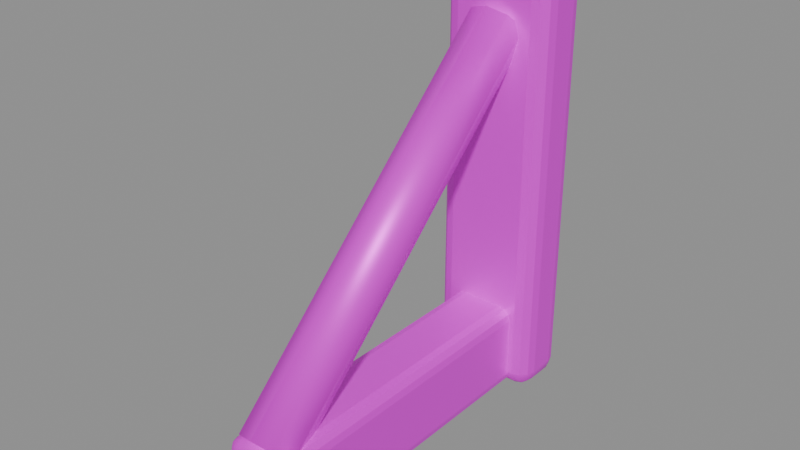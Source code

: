 # Source: sign_bracket.blend  (saved by Blender 4.5.87; exported with 4.5.12 LTS)
import bpy
from mathutils import Matrix  # noqa: F401  (used for matrix-valued properties, if any)

bpy.ops.wm.read_factory_settings(use_empty=True)
scene = bpy.context.scene
scene.name = '招牌实体挂架'

# ---- collections
col_ngq_52 = bpy.data.collections.new('NGQ_52_招牌实体挂架'); scene.collection.children.link(col_ngq_52)

# ---- images (referenced by path relative to the original .blend; pixels are not part of the script)
import os
ASSET_DIR = os.environ.get("B2B_ASSET_DIR", "")  # directory of the original .blend (textures are referenced by path, not embedded)
HERE = os.path.dirname(os.path.abspath(__file__))  # packed textures are extracted next to this script under _unpacked/

def load_image(name, relpath, width, height, colorspace="sRGB"):
    """Load a texture the original file referenced (path relative to the .blend, or extracted next to this script)."""
    p = next((c for c in (os.path.join(HERE, relpath), os.path.join(ASSET_DIR, relpath)) if relpath and os.path.exists(c)), "")
    if p:
        img = bpy.data.images.load(p, check_existing=True)
        img.name = name
    else:  # same state as the original file: an image datablock whose file is absent (Cycles renders it pink)
        img = bpy.data.images.new(name, width, height)
        img.source = "FILE"
        img.filepath = "//" + (relpath or name)
    img.colorspace_settings.name = colorspace
    return img
img_sea = load_image('SEA_暖木公共色板', 'sea_cabin_timber_8x8_512.png', 1024, 1024, 'sRGB')

# ---- materials (node trees are filled in below, after node groups)
mat_sea_metal = bpy.data.materials.new('SEA_Metal')

# ---- material node trees
mat_sea_metal.use_nodes = True; mat_sea_metal.node_tree.nodes.clear()
_N = mat_sea_metal.node_tree.nodes; _L = mat_sea_metal.node_tree.links
n0 = _N.new('ShaderNodeOutputMaterial'); n0.name = 'Material Output'; n0.location = (0, 0)
n1 = _N.new('ShaderNodeBsdfPrincipled'); n1.name = 'Principled BSDF'; n1.location = (0, 0)
n1.inputs[1].default_value = 0.32
n1.inputs[2].default_value = 0.46
n2 = _N.new('ShaderNodeUVMap'); n2.name = 'UV Map'; n2.location = (0, 0)
n2.uv_map = 'PaletteUV'
n3 = _N.new('ShaderNodeTexImage'); n3.name = 'Image Texture'; n3.location = (0, 0)
n3.image = img_sea
n3.interpolation = 'Closest'
_L.new(n2.outputs[0], n3.inputs[0])
_L.new(n3.outputs[0], n1.inputs[0])
_L.new(n1.outputs[0], n0.inputs[0])
n0.is_active_output = True

# ---- meshes
me_x = bpy.data.meshes.new('墙上锚定板')
me_x.from_pydata([(-0.105, 0.3458, 0.045), (-0.15, 0.3908, 0.045), (-0.105, 0.3908, 0.0), (-0.1275, 0.3519, 0.045), (-0.105, 0.3519, 0.02253), (-0.1265, 0.3577, 0.02348), (-0.144, 0.3908, 0.02253), (-0.144, 0.3684, 0.045), (-0.1381, 0.3693, 0.02348), (-0.105, 0.3684, 0.006012), (-0.1275, 0.3908, 0.006012), (-0.1265, 0.3693, 0.01185), (0.105, 0.3458, 0.045), (0.105, 0.3908, 0.0), (0.15, 0.3908, 0.045), (0.105, 0.3519, 0.02253), (0.1275, 0.3519, 0.045), (0.1265, 0.3577, 0.02348), (0.1275, 0.3908, 0.006012), (0.105, 0.3684, 0.006012), (0.1265, 0.3693, 0.01185), (0.144, 0.3684, 0.045), (0.144, 0.3908, 0.02253), (0.1381, 0.3693, 0.02348), (0.105, 0.5058, 0.045), (0.15, 0.4608, 0.045), (0.105, 0.4608, 0.0), (0.1275, 0.4998, 0.045), (0.105, 0.4998, 0.02253), (0.1265, 0.494, 0.02348), (0.144, 0.4608, 0.02253), (0.144, 0.4833, 0.045), (0.1381, 0.4824, 0.02348), (0.105, 0.4833, 0.006012), (0.1275, 0.4608, 0.006012), (0.1265, 0.4824, 0.01185), (-0.15, 0.4608, 0.045), (-0.105, 0.5058, 0.045), (-0.105, 0.4608, 0.0), (-0.144, 0.4833, 0.045), (-0.144, 0.4608, 0.02253), (-0.1381, 0.4824, 0.02348), (-0.105, 0.4998, 0.02253), (-0.1275, 0.4998, 0.045), (-0.1265, 0.494, 0.02348), (-0.1275, 0.4608, 0.006012), (-0.105, 0.4833, 0.006012), (-0.1265, 0.4824, 0.01185), (-0.15, 0.3908, 1.155), (-0.105, 0.3458, 1.155), (-0.105, 0.3908, 1.2), (-0.144, 0.3684, 1.155), (-0.144, 0.3908, 1.177), (-0.1381, 0.3693, 1.177), (-0.105, 0.3519, 1.177), (-0.1275, 0.3519, 1.155), (-0.1265, 0.3577, 1.177), (-0.1275, 0.3908, 1.194), (-0.105, 0.3684, 1.194), (-0.1265, 0.3693, 1.188), (0.105, 0.3458, 1.155), (0.15, 0.3908, 1.155), (0.105, 0.3908, 1.2), (0.1275, 0.3519, 1.155), (0.105, 0.3519, 1.177), (0.1265, 0.3577, 1.177), (0.144, 0.3908, 1.177), (0.144, 0.3684, 1.155), (0.1381, 0.3693, 1.177), (0.105, 0.3684, 1.194), (0.1275, 0.3908, 1.194), (0.1265, 0.3693, 1.188), (0.15, 0.4608, 1.155), (0.105, 0.5058, 1.155), (0.105, 0.4608, 1.2), (0.144, 0.4833, 1.155), (0.144, 0.4608, 1.177), (0.1381, 0.4824, 1.177), (0.105, 0.4998, 1.177), (0.1275, 0.4998, 1.155), (0.1265, 0.494, 1.177), (0.1275, 0.4608, 1.194), (0.105, 0.4833, 1.194), (0.1265, 0.4824, 1.188), (-0.15, 0.4608, 1.155), (-0.105, 0.4608, 1.2), (-0.105, 0.5058, 1.155), (-0.144, 0.4608, 1.177), (-0.144, 0.4833, 1.155), (-0.1381, 0.4824, 1.177), (-0.105, 0.4833, 1.194), (-0.1275, 0.4608, 1.194), (-0.1265, 0.4824, 1.188), (-0.1275, 0.4998, 1.155), (-0.105, 0.4998, 1.177), (-0.1265, 0.494, 1.177)], [], [(0, 3, 5, 4), (3, 7, 8, 5), (1, 6, 8, 7), (6, 10, 11, 8), (2, 9, 11, 10), (9, 4, 5, 11), (5, 8, 11), (12, 15, 17, 16), (15, 19, 20, 17), (13, 18, 20, 19), (18, 22, 23, 20), (14, 21, 23, 22), (21, 16, 17, 23), (17, 20, 23), (24, 27, 29, 28), (27, 31, 32, 29), (25, 30, 32, 31), (30, 34, 35, 32), (26, 33, 35, 34), (33, 28, 29, 35), (29, 32, 35), (36, 39, 41, 40), (39, 43, 44, 41), (37, 42, 44, 43), (42, 46, 47, 44), (38, 45, 47, 46), (45, 40, 41, 47), (41, 44, 47), (48, 51, 53, 52), (51, 55, 56, 53), (49, 54, 56, 55), (54, 58, 59, 56), (50, 57, 59, 58), (57, 52, 53, 59), (53, 56, 59), (60, 63, 65, 64), (63, 67, 68, 65), (61, 66, 68, 67), (66, 70, 71, 68), (62, 69, 71, 70), (69, 64, 65, 71), (65, 68, 71), (72, 75, 77, 76), (75, 79, 80, 77), (73, 78, 80, 79), (78, 82, 83, 80), (74, 81, 83, 82), (81, 76, 77, 83), (77, 80, 83), (84, 87, 89, 88), (87, 91, 92, 89), (85, 90, 92, 91), (90, 94, 95, 92), (86, 93, 95, 94), (93, 88, 89, 95), (89, 92, 95), (2, 13, 19, 9), (9, 19, 15, 4), (4, 15, 12, 0), (1, 36, 40, 6), (6, 40, 45, 10), (10, 45, 38, 2), (26, 38, 46, 33), (33, 46, 42, 28), (28, 42, 37, 24), (13, 26, 34, 18), (18, 34, 30, 22), (22, 30, 25, 14), (50, 85, 91, 57), (57, 91, 87, 52), (52, 87, 84, 48), (49, 60, 64, 54), (54, 64, 69, 58), (58, 69, 62, 50), (61, 72, 76, 66), (66, 76, 81, 70), (70, 81, 74, 62), (73, 86, 94, 78), (78, 94, 90, 82), (82, 90, 85, 74), (0, 49, 55, 3), (3, 55, 51, 7), (7, 51, 48, 1), (14, 61, 67, 21), (21, 67, 63, 16), (16, 63, 60, 12), (24, 73, 79, 27), (27, 79, 75, 31), (31, 75, 72, 25), (36, 84, 88, 39), (39, 88, 93, 43), (43, 93, 86, 37), (0, 12, 60, 49), (2, 38, 26, 13), (36, 1, 48, 84), (14, 25, 72, 61), (24, 37, 86, 73), (50, 62, 74, 85)])
me_x.polygons.foreach_set('use_smooth', [1, 1, 1, 1, 1, 1, 0, 1, 1, 1, 1, 1, 1, 0, 1, 1, 1, 1, 1, 1, 0, 1, 1, 1, 1, 1, 1, 0, 1, 1, 1, 1, 1, 1, 0, 1, 1, 1, 1, 1, 1, 0, 1, 1, 1, 1, 1, 1, 0, 1, 1, 1, 1, 1, 1, 0, 1, 1, 1, 1, 1, 1, 1, 1, 1, 1, 1, 1, 1, 1, 1, 1, 1, 1, 1, 1, 1, 1, 1, 1, 0, 0, 0, 0, 0, 0, 0, 0, 0, 0, 0, 0, 0, 1, 0, 0, 0, 1])
_uv = me_x.uv_layers.new(name='PaletteUV')
_uv.uv.foreach_set('vector', [0.9595, 0.9375, 0.9375, 0.9595, 0.9155, 0.9375, 0.9375, 0.9155, 0.9595, 0.9375, 0.9375, 0.9595, 0.9155, 0.9375, 0.9375, 0.9155, 0.9595, 0.9375, 0.9375, 0.9595, 0.9155, 0.9375, 0.9375, 0.9155, 0.9595, 0.9375, 0.9375, 0.9595, 0.9155, 0.9375, 0.9375, 0.9155, 0.9595, 0.9375, 0.9375, 0.9595, 0.9155, 0.9375, 0.9375, 0.9155, 0.9595, 0.9375, 0.9375, 0.9595, 0.9155, 0.9375, 0.9375, 0.9155, 0.9595, 0.9375, 0.9265, 0.9566, 0.9265, 0.9184, 0.9595, 0.9375, 0.9375, 0.9595, 0.9155, 0.9375, 0.9375, 0.9155, 0.9595, 0.9375, 0.9375, 0.9595, 0.9155, 0.9375, 0.9375, 0.9155, 0.9595, 0.9375, 0.9375, 0.9595, 0.9155, 0.9375, 0.9375, 0.9155, 0.9595, 0.9375, 0.9375, 0.9595, 0.9155, 0.9375, 0.9375, 0.9155, 0.9595, 0.9375, 0.9375, 0.9595, 0.9155, 0.9375, 0.9375, 0.9155, 0.9595, 0.9375, 0.9375, 0.9595, 0.9155, 0.9375, 0.9375, 0.9155, 0.9595, 0.9375, 0.9265, 0.9566, 0.9265, 0.9184, 0.9595, 0.9375, 0.9375, 0.9595, 0.9155, 0.9375, 0.9375, 0.9155, 0.9595, 0.9375, 0.9375, 0.9595, 0.9155, 0.9375, 0.9375, 0.9155, 0.9595, 0.9375, 0.9375, 0.9595, 0.9155, 0.9375, 0.9375, 0.9155, 0.9595, 0.9375, 0.9375, 0.9595, 0.9155, 0.9375, 0.9375, 0.9155, 0.9595, 0.9375, 0.9375, 0.9595, 0.9155, 0.9375, 0.9375, 0.9155, 0.9595, 0.9375, 0.9375, 0.9595, 0.9155, 0.9375, 0.9375, 0.9155, 0.9595, 0.9375, 0.9265, 0.9566, 0.9265, 0.9184, 0.9595, 0.9375, 0.9375, 0.9595, 0.9155, 0.9375, 0.9375, 0.9155, 0.9595, 0.9375, 0.9375, 0.9595, 0.9155, 0.9375, 0.9375, 0.9155, 0.9595, 0.9375, 0.9375, 0.9595, 0.9155, 0.9375, 0.9375, 0.9155, 0.9595, 0.9375, 0.9375, 0.9595, 0.9155, 0.9375, 0.9375, 0.9155, 0.9595, 0.9375, 0.9375, 0.9595, 0.9155, 0.9375, 0.9375, 0.9155, 0.9595, 0.9375, 0.9375, 0.9595, 0.9155, 0.9375, 0.9375, 0.9155, 0.9595, 0.9375, 0.9265, 0.9566, 0.9265, 0.9184, 0.9595, 0.9375, 0.9375, 0.9595, 0.9155, 0.9375, 0.9375, 0.9155, 0.9595, 0.9375, 0.9375, 0.9595, 0.9155, 0.9375, 0.9375, 0.9155, 0.9595, 0.9375, 0.9375, 0.9595, 0.9155, 0.9375, 0.9375, 0.9155, 0.9595, 0.9375, 0.9375, 0.9595, 0.9155, 0.9375, 0.9375, 0.9155, 0.9595, 0.9375, 0.9375, 0.9595, 0.9155, 0.9375, 0.9375, 0.9155, 0.9595, 0.9375, 0.9375, 0.9595, 0.9155, 0.9375, 0.9375, 0.9155, 0.9595, 0.9375, 0.9265, 0.9566, 0.9265, 0.9184, 0.9595, 0.9375, 0.9375, 0.9595, 0.9155, 0.9375, 0.9375, 0.9155, 0.9595, 0.9375, 0.9375, 0.9595, 0.9155, 0.9375, 0.9375, 0.9155, 0.9595, 0.9375, 0.9375, 0.9595, 0.9155, 0.9375, 0.9375, 0.9155, 0.9595, 0.9375, 0.9375, 0.9595, 0.9155, 0.9375, 0.9375, 0.9155, 0.9595, 0.9375, 0.9375, 0.9595, 0.9155, 0.9375, 0.9375, 0.9155, 0.9595, 0.9375, 0.9375, 0.9595, 0.9155, 0.9375, 0.9375, 0.9155, 0.9595, 0.9375, 0.9265, 0.9566, 0.9265, 0.9184, 0.9595, 0.9375, 0.9375, 0.9595, 0.9155, 0.9375, 0.9375, 0.9155, 0.9595, 0.9375, 0.9375, 0.9595, 0.9155, 0.9375, 0.9375, 0.9155, 0.9595, 0.9375, 0.9375, 0.9595, 0.9155, 0.9375, 0.9375, 0.9155, 0.9595, 0.9375, 0.9375, 0.9595, 0.9155, 0.9375, 0.9375, 0.9155, 0.9595, 0.9375, 0.9375, 0.9595, 0.9155, 0.9375, 0.9375, 0.9155, 0.9595, 0.9375, 0.9375, 0.9595, 0.9155, 0.9375, 0.9375, 0.9155, 0.9595, 0.9375, 0.9265, 0.9566, 0.9265, 0.9184, 0.9595, 0.9375, 0.9375, 0.9595, 0.9155, 0.9375, 0.9375, 0.9155, 0.9595, 0.9375, 0.9375, 0.9595, 0.9155, 0.9375, 0.9375, 0.9155, 0.9595, 0.9375, 0.9375, 0.9595, 0.9155, 0.9375, 0.9375, 0.9155, 0.9595, 0.9375, 0.9375, 0.9595, 0.9155, 0.9375, 0.9375, 0.9155, 0.9595, 0.9375, 0.9375, 0.9595, 0.9155, 0.9375, 0.9375, 0.9155, 0.9595, 0.9375, 0.9375, 0.9595, 0.9155, 0.9375, 0.9375, 0.9155, 0.9595, 0.9375, 0.9265, 0.9566, 0.9265, 0.9184, 0.9595, 0.9375, 0.9375, 0.9595, 0.9155, 0.9375, 0.9375, 0.9155, 0.9595, 0.9375, 0.9375, 0.9595, 0.9155, 0.9375, 0.9375, 0.9155, 0.9595, 0.9375, 0.9375, 0.9595, 0.9155, 0.9375, 0.9375, 0.9155, 0.9595, 0.9375, 0.9375, 0.9595, 0.9155, 0.9375, 0.9375, 0.9155, 0.9595, 0.9375, 0.9375, 0.9595, 0.9155, 0.9375, 0.9375, 0.9155, 0.9595, 0.9375, 0.9375, 0.9595, 0.9155, 0.9375, 0.9375, 0.9155, 0.9595, 0.9375, 0.9375, 0.9595, 0.9155, 0.9375, 0.9375, 0.9155, 0.9595, 0.9375, 0.9375, 0.9595, 0.9155, 0.9375, 0.9375, 0.9155, 0.9595, 0.9375, 0.9375, 0.9595, 0.9155, 0.9375, 0.9375, 0.9155, 0.9595, 0.9375, 0.9375, 0.9595, 0.9155, 0.9375, 0.9375, 0.9155, 0.9595, 0.9375, 0.9375, 0.9595, 0.9155, 0.9375, 0.9375, 0.9155, 0.9595, 0.9375, 0.9375, 0.9595, 0.9155, 0.9375, 0.9375, 0.9155, 0.9595, 0.9375, 0.9375, 0.9595, 0.9155, 0.9375, 0.9375, 0.9155, 0.9595, 0.9375, 0.9375, 0.9595, 0.9155, 0.9375, 0.9375, 0.9155, 0.9595, 0.9375, 0.9375, 0.9595, 0.9155, 0.9375, 0.9375, 0.9155, 0.9595, 0.9375, 0.9375, 0.9595, 0.9155, 0.9375, 0.9375, 0.9155, 0.9595, 0.9375, 0.9375, 0.9595, 0.9155, 0.9375, 0.9375, 0.9155, 0.9595, 0.9375, 0.9375, 0.9595, 0.9155, 0.9375, 0.9375, 0.9155, 0.9595, 0.9375, 0.9375, 0.9595, 0.9155, 0.9375, 0.9375, 0.9155, 0.9595, 0.9375, 0.9375, 0.9595, 0.9155, 0.9375, 0.9375, 0.9155, 0.9595, 0.9375, 0.9375, 0.9595, 0.9155, 0.9375, 0.9375, 0.9155, 0.9595, 0.9375, 0.9375, 0.9595, 0.9155, 0.9375, 0.9375, 0.9155, 0.9595, 0.9375, 0.9375, 0.9595, 0.9155, 0.9375, 0.9375, 0.9155, 0.9595, 0.9375, 0.9375, 0.9595, 0.9155, 0.9375, 0.9375, 0.9155, 0.9595, 0.9375, 0.9375, 0.9595, 0.9155, 0.9375, 0.9375, 0.9155, 0.9595, 0.9375, 0.9375, 0.9595, 0.9155, 0.9375, 0.9375, 0.9155, 0.9595, 0.9375, 0.9375, 0.9595, 0.9155, 0.9375, 0.9375, 0.9155, 0.9595, 0.9375, 0.9375, 0.9595, 0.9155, 0.9375, 0.9375, 0.9155, 0.9595, 0.9375, 0.9375, 0.9595, 0.9155, 0.9375, 0.9375, 0.9155, 0.9595, 0.9375, 0.9375, 0.9595, 0.9155, 0.9375, 0.9375, 0.9155, 0.9595, 0.9375, 0.9375, 0.9595, 0.9155, 0.9375, 0.9375, 0.9155, 0.9595, 0.9375, 0.9375, 0.9595, 0.9155, 0.9375, 0.9375, 0.9155, 0.9595, 0.9375, 0.9375, 0.9595, 0.9155, 0.9375, 0.9375, 0.9155, 0.9595, 0.9375, 0.9375, 0.9595, 0.9155, 0.9375, 0.9375, 0.9155, 0.9595, 0.9375, 0.9375, 0.9595, 0.9155, 0.9375, 0.9375, 0.9155, 0.9595, 0.9375, 0.9375, 0.9595, 0.9155, 0.9375, 0.9375, 0.9155, 0.9595, 0.9375, 0.9375, 0.9595, 0.9155, 0.9375, 0.9375, 0.9155, 0.9595, 0.9375, 0.9375, 0.9595, 0.9155, 0.9375, 0.9375, 0.9155, 0.9595, 0.9375, 0.9375, 0.9595, 0.9155, 0.9375, 0.9375, 0.9155, 0.9595, 0.9375, 0.9375, 0.9595, 0.9155, 0.9375, 0.9375, 0.9155, 0.9595, 0.9375, 0.9375, 0.9595, 0.9155, 0.9375, 0.9375, 0.9155, 0.9595, 0.9375, 0.9375, 0.9595, 0.9155, 0.9375, 0.9375, 0.9155])
me_x.materials.append(mat_sea_metal)
me_x.update()
me_x_1 = bpy.data.meshes.new('粗承托臂')
me_x_1.from_pydata([(-0.055, -0.5042, 0.035), (-0.09, -0.4692, 0.035), (-0.055, -0.4692, 0.0), (-0.07248, -0.4995, 0.035), (-0.055, -0.4995, 0.01752), (-0.07174, -0.4949, 0.01826), (-0.08532, -0.4692, 0.01752), (-0.08532, -0.4866, 0.035), (-0.08078, -0.4859, 0.01826), (-0.055, -0.4866, 0.004676), (-0.07248, -0.4692, 0.004676), (-0.07174, -0.4859, 0.009218), (0.055, -0.5042, 0.035), (0.055, -0.4692, 0.0), (0.09, -0.4692, 0.035), (0.055, -0.4995, 0.01752), (0.07248, -0.4995, 0.035), (0.07174, -0.4949, 0.01826), (0.07248, -0.4692, 0.004676), (0.055, -0.4866, 0.004676), (0.07174, -0.4859, 0.009218), (0.08532, -0.4866, 0.035), (0.08532, -0.4692, 0.01752), (0.08078, -0.4859, 0.01826), (0.055, 0.4958, 0.035), (0.09, 0.4608, 0.035), (0.055, 0.4608, 0.0), (0.07248, 0.4912, 0.035), (0.055, 0.4912, 0.01752), (0.07174, 0.4866, 0.01826), (0.08532, 0.4608, 0.01752), (0.08532, 0.4783, 0.035), (0.08078, 0.4776, 0.01826), (0.055, 0.4783, 0.004676), (0.07248, 0.4608, 0.004676), (0.07174, 0.4776, 0.009218), (-0.09, 0.4608, 0.035), (-0.055, 0.4958, 0.035), (-0.055, 0.4608, 0.0), (-0.08532, 0.4783, 0.035), (-0.08532, 0.4608, 0.01752), (-0.08078, 0.4776, 0.01826), (-0.055, 0.4912, 0.01752), (-0.07248, 0.4912, 0.035), (-0.07174, 0.4866, 0.01826), (-0.07248, 0.4608, 0.004676), (-0.055, 0.4783, 0.004676), (-0.07174, 0.4776, 0.009218), (-0.09, -0.4692, 0.205), (-0.055, -0.5042, 0.205), (-0.055, -0.4692, 0.24), (-0.08532, -0.4866, 0.205), (-0.08532, -0.4692, 0.2225), (-0.08078, -0.4859, 0.2217), (-0.055, -0.4995, 0.2225), (-0.07248, -0.4995, 0.205), (-0.07174, -0.4949, 0.2217), (-0.07248, -0.4692, 0.2353), (-0.055, -0.4866, 0.2353), (-0.07174, -0.4859, 0.2308), (0.055, -0.5042, 0.205), (0.09, -0.4692, 0.205), (0.055, -0.4692, 0.24), (0.07248, -0.4995, 0.205), (0.055, -0.4995, 0.2225), (0.07174, -0.4949, 0.2217), (0.08532, -0.4692, 0.2225), (0.08532, -0.4866, 0.205), (0.08078, -0.4859, 0.2217), (0.055, -0.4866, 0.2353), (0.07248, -0.4692, 0.2353), (0.07174, -0.4859, 0.2308), (0.09, 0.4608, 0.205), (0.055, 0.4958, 0.205), (0.055, 0.4608, 0.24), (0.08532, 0.4783, 0.205), (0.08532, 0.4608, 0.2225), (0.08078, 0.4776, 0.2217), (0.055, 0.4912, 0.2225), (0.07248, 0.4912, 0.205), (0.07174, 0.4866, 0.2217), (0.07248, 0.4608, 0.2353), (0.055, 0.4783, 0.2353), (0.07174, 0.4776, 0.2308), (-0.09, 0.4608, 0.205), (-0.055, 0.4608, 0.24), (-0.055, 0.4958, 0.205), (-0.08532, 0.4608, 0.2225), (-0.08532, 0.4783, 0.205), (-0.08078, 0.4776, 0.2217), (-0.055, 0.4783, 0.2353), (-0.07248, 0.4608, 0.2353), (-0.07174, 0.4776, 0.2308), (-0.07248, 0.4912, 0.205), (-0.055, 0.4912, 0.2225), (-0.07174, 0.4866, 0.2217)], [], [(0, 3, 5, 4), (3, 7, 8, 5), (1, 6, 8, 7), (6, 10, 11, 8), (2, 9, 11, 10), (9, 4, 5, 11), (5, 8, 11), (12, 15, 17, 16), (15, 19, 20, 17), (13, 18, 20, 19), (18, 22, 23, 20), (14, 21, 23, 22), (21, 16, 17, 23), (17, 20, 23), (24, 27, 29, 28), (27, 31, 32, 29), (25, 30, 32, 31), (30, 34, 35, 32), (26, 33, 35, 34), (33, 28, 29, 35), (29, 32, 35), (36, 39, 41, 40), (39, 43, 44, 41), (37, 42, 44, 43), (42, 46, 47, 44), (38, 45, 47, 46), (45, 40, 41, 47), (41, 44, 47), (48, 51, 53, 52), (51, 55, 56, 53), (49, 54, 56, 55), (54, 58, 59, 56), (50, 57, 59, 58), (57, 52, 53, 59), (53, 56, 59), (60, 63, 65, 64), (63, 67, 68, 65), (61, 66, 68, 67), (66, 70, 71, 68), (62, 69, 71, 70), (69, 64, 65, 71), (65, 68, 71), (72, 75, 77, 76), (75, 79, 80, 77), (73, 78, 80, 79), (78, 82, 83, 80), (74, 81, 83, 82), (81, 76, 77, 83), (77, 80, 83), (84, 87, 89, 88), (87, 91, 92, 89), (85, 90, 92, 91), (90, 94, 95, 92), (86, 93, 95, 94), (93, 88, 89, 95), (89, 92, 95), (2, 13, 19, 9), (9, 19, 15, 4), (4, 15, 12, 0), (1, 36, 40, 6), (6, 40, 45, 10), (10, 45, 38, 2), (26, 38, 46, 33), (33, 46, 42, 28), (28, 42, 37, 24), (13, 26, 34, 18), (18, 34, 30, 22), (22, 30, 25, 14), (50, 85, 91, 57), (57, 91, 87, 52), (52, 87, 84, 48), (49, 60, 64, 54), (54, 64, 69, 58), (58, 69, 62, 50), (61, 72, 76, 66), (66, 76, 81, 70), (70, 81, 74, 62), (73, 86, 94, 78), (78, 94, 90, 82), (82, 90, 85, 74), (0, 49, 55, 3), (3, 55, 51, 7), (7, 51, 48, 1), (14, 61, 67, 21), (21, 67, 63, 16), (16, 63, 60, 12), (24, 73, 79, 27), (27, 79, 75, 31), (31, 75, 72, 25), (36, 84, 88, 39), (39, 88, 93, 43), (43, 93, 86, 37), (0, 12, 60, 49), (2, 38, 26, 13), (36, 1, 48, 84), (14, 25, 72, 61), (24, 37, 86, 73), (50, 62, 74, 85)])
me_x_1.polygons.foreach_set('use_smooth', [1, 1, 1, 1, 1, 1, 0, 1, 1, 1, 1, 1, 1, 0, 1, 1, 1, 1, 1, 1, 0, 1, 1, 1, 1, 1, 1, 0, 1, 1, 1, 1, 1, 1, 0, 1, 1, 1, 1, 1, 1, 0, 1, 1, 1, 1, 1, 1, 0, 1, 1, 1, 1, 1, 1, 0, 1, 1, 1, 0, 0, 0, 1, 1, 1, 0, 0, 0, 0, 0, 0, 1, 1, 1, 0, 0, 0, 1, 1, 1, 1, 1, 1, 1, 1, 1, 1, 1, 1, 1, 1, 1, 0, 0, 0, 0, 0, 0])
_uv = me_x_1.uv_layers.new(name='PaletteUV')
_uv.uv.foreach_set('vector', [0.9595, 0.9375, 0.9375, 0.9595, 0.9155, 0.9375, 0.9375, 0.9155, 0.9595, 0.9375, 0.9375, 0.9595, 0.9155, 0.9375, 0.9375, 0.9155, 0.9595, 0.9375, 0.9375, 0.9595, 0.9155, 0.9375, 0.9375, 0.9155, 0.9595, 0.9375, 0.9375, 0.9595, 0.9155, 0.9375, 0.9375, 0.9155, 0.9595, 0.9375, 0.9375, 0.9595, 0.9155, 0.9375, 0.9375, 0.9155, 0.9595, 0.9375, 0.9375, 0.9595, 0.9155, 0.9375, 0.9375, 0.9155, 0.9595, 0.9375, 0.9265, 0.9566, 0.9265, 0.9184, 0.9595, 0.9375, 0.9375, 0.9595, 0.9155, 0.9375, 0.9375, 0.9155, 0.9595, 0.9375, 0.9375, 0.9595, 0.9155, 0.9375, 0.9375, 0.9155, 0.9595, 0.9375, 0.9375, 0.9595, 0.9155, 0.9375, 0.9375, 0.9155, 0.9595, 0.9375, 0.9375, 0.9595, 0.9155, 0.9375, 0.9375, 0.9155, 0.9595, 0.9375, 0.9375, 0.9595, 0.9155, 0.9375, 0.9375, 0.9155, 0.9595, 0.9375, 0.9375, 0.9595, 0.9155, 0.9375, 0.9375, 0.9155, 0.9595, 0.9375, 0.9265, 0.9566, 0.9265, 0.9184, 0.9595, 0.9375, 0.9375, 0.9595, 0.9155, 0.9375, 0.9375, 0.9155, 0.9595, 0.9375, 0.9375, 0.9595, 0.9155, 0.9375, 0.9375, 0.9155, 0.9595, 0.9375, 0.9375, 0.9595, 0.9155, 0.9375, 0.9375, 0.9155, 0.9595, 0.9375, 0.9375, 0.9595, 0.9155, 0.9375, 0.9375, 0.9155, 0.9595, 0.9375, 0.9375, 0.9595, 0.9155, 0.9375, 0.9375, 0.9155, 0.9595, 0.9375, 0.9375, 0.9595, 0.9155, 0.9375, 0.9375, 0.9155, 0.9595, 0.9375, 0.9265, 0.9566, 0.9265, 0.9184, 0.9595, 0.9375, 0.9375, 0.9595, 0.9155, 0.9375, 0.9375, 0.9155, 0.9595, 0.9375, 0.9375, 0.9595, 0.9155, 0.9375, 0.9375, 0.9155, 0.9595, 0.9375, 0.9375, 0.9595, 0.9155, 0.9375, 0.9375, 0.9155, 0.9595, 0.9375, 0.9375, 0.9595, 0.9155, 0.9375, 0.9375, 0.9155, 0.9595, 0.9375, 0.9375, 0.9595, 0.9155, 0.9375, 0.9375, 0.9155, 0.9595, 0.9375, 0.9375, 0.9595, 0.9155, 0.9375, 0.9375, 0.9155, 0.9595, 0.9375, 0.9265, 0.9566, 0.9265, 0.9184, 0.9595, 0.9375, 0.9375, 0.9595, 0.9155, 0.9375, 0.9375, 0.9155, 0.9595, 0.9375, 0.9375, 0.9595, 0.9155, 0.9375, 0.9375, 0.9155, 0.9595, 0.9375, 0.9375, 0.9595, 0.9155, 0.9375, 0.9375, 0.9155, 0.9595, 0.9375, 0.9375, 0.9595, 0.9155, 0.9375, 0.9375, 0.9155, 0.9595, 0.9375, 0.9375, 0.9595, 0.9155, 0.9375, 0.9375, 0.9155, 0.9595, 0.9375, 0.9375, 0.9595, 0.9155, 0.9375, 0.9375, 0.9155, 0.9595, 0.9375, 0.9265, 0.9566, 0.9265, 0.9184, 0.9595, 0.9375, 0.9375, 0.9595, 0.9155, 0.9375, 0.9375, 0.9155, 0.9595, 0.9375, 0.9375, 0.9595, 0.9155, 0.9375, 0.9375, 0.9155, 0.9595, 0.9375, 0.9375, 0.9595, 0.9155, 0.9375, 0.9375, 0.9155, 0.9595, 0.9375, 0.9375, 0.9595, 0.9155, 0.9375, 0.9375, 0.9155, 0.9595, 0.9375, 0.9375, 0.9595, 0.9155, 0.9375, 0.9375, 0.9155, 0.9595, 0.9375, 0.9375, 0.9595, 0.9155, 0.9375, 0.9375, 0.9155, 0.9595, 0.9375, 0.9265, 0.9566, 0.9265, 0.9184, 0.9595, 0.9375, 0.9375, 0.9595, 0.9155, 0.9375, 0.9375, 0.9155, 0.9595, 0.9375, 0.9375, 0.9595, 0.9155, 0.9375, 0.9375, 0.9155, 0.9595, 0.9375, 0.9375, 0.9595, 0.9155, 0.9375, 0.9375, 0.9155, 0.9595, 0.9375, 0.9375, 0.9595, 0.9155, 0.9375, 0.9375, 0.9155, 0.9595, 0.9375, 0.9375, 0.9595, 0.9155, 0.9375, 0.9375, 0.9155, 0.9595, 0.9375, 0.9375, 0.9595, 0.9155, 0.9375, 0.9375, 0.9155, 0.9595, 0.9375, 0.9265, 0.9566, 0.9265, 0.9184, 0.9595, 0.9375, 0.9375, 0.9595, 0.9155, 0.9375, 0.9375, 0.9155, 0.9595, 0.9375, 0.9375, 0.9595, 0.9155, 0.9375, 0.9375, 0.9155, 0.9595, 0.9375, 0.9375, 0.9595, 0.9155, 0.9375, 0.9375, 0.9155, 0.9595, 0.9375, 0.9375, 0.9595, 0.9155, 0.9375, 0.9375, 0.9155, 0.9595, 0.9375, 0.9375, 0.9595, 0.9155, 0.9375, 0.9375, 0.9155, 0.9595, 0.9375, 0.9375, 0.9595, 0.9155, 0.9375, 0.9375, 0.9155, 0.9595, 0.9375, 0.9265, 0.9566, 0.9265, 0.9184, 0.9595, 0.9375, 0.9375, 0.9595, 0.9155, 0.9375, 0.9375, 0.9155, 0.9595, 0.9375, 0.9375, 0.9595, 0.9155, 0.9375, 0.9375, 0.9155, 0.9595, 0.9375, 0.9375, 0.9595, 0.9155, 0.9375, 0.9375, 0.9155, 0.9595, 0.9375, 0.9375, 0.9595, 0.9155, 0.9375, 0.9375, 0.9155, 0.9595, 0.9375, 0.9375, 0.9595, 0.9155, 0.9375, 0.9375, 0.9155, 0.9595, 0.9375, 0.9375, 0.9595, 0.9155, 0.9375, 0.9375, 0.9155, 0.9595, 0.9375, 0.9375, 0.9595, 0.9155, 0.9375, 0.9375, 0.9155, 0.9595, 0.9375, 0.9375, 0.9595, 0.9155, 0.9375, 0.9375, 0.9155, 0.9595, 0.9375, 0.9375, 0.9595, 0.9155, 0.9375, 0.9375, 0.9155, 0.9595, 0.9375, 0.9375, 0.9595, 0.9155, 0.9375, 0.9375, 0.9155, 0.9595, 0.9375, 0.9375, 0.9595, 0.9155, 0.9375, 0.9375, 0.9155, 0.9595, 0.9375, 0.9375, 0.9595, 0.9155, 0.9375, 0.9375, 0.9155, 0.9595, 0.9375, 0.9375, 0.9595, 0.9155, 0.9375, 0.9375, 0.9155, 0.9595, 0.9375, 0.9375, 0.9595, 0.9155, 0.9375, 0.9375, 0.9155, 0.9595, 0.9375, 0.9375, 0.9595, 0.9155, 0.9375, 0.9375, 0.9155, 0.9595, 0.9375, 0.9375, 0.9595, 0.9155, 0.9375, 0.9375, 0.9155, 0.9595, 0.9375, 0.9375, 0.9595, 0.9155, 0.9375, 0.9375, 0.9155, 0.9595, 0.9375, 0.9375, 0.9595, 0.9155, 0.9375, 0.9375, 0.9155, 0.9595, 0.9375, 0.9375, 0.9595, 0.9155, 0.9375, 0.9375, 0.9155, 0.9595, 0.9375, 0.9375, 0.9595, 0.9155, 0.9375, 0.9375, 0.9155, 0.9595, 0.9375, 0.9375, 0.9595, 0.9155, 0.9375, 0.9375, 0.9155, 0.9595, 0.9375, 0.9375, 0.9595, 0.9155, 0.9375, 0.9375, 0.9155, 0.9595, 0.9375, 0.9375, 0.9595, 0.9155, 0.9375, 0.9375, 0.9155, 0.9595, 0.9375, 0.9375, 0.9595, 0.9155, 0.9375, 0.9375, 0.9155, 0.9595, 0.9375, 0.9375, 0.9595, 0.9155, 0.9375, 0.9375, 0.9155, 0.9595, 0.9375, 0.9375, 0.9595, 0.9155, 0.9375, 0.9375, 0.9155, 0.9595, 0.9375, 0.9375, 0.9595, 0.9155, 0.9375, 0.9375, 0.9155, 0.9595, 0.9375, 0.9375, 0.9595, 0.9155, 0.9375, 0.9375, 0.9155, 0.9595, 0.9375, 0.9375, 0.9595, 0.9155, 0.9375, 0.9375, 0.9155, 0.9595, 0.9375, 0.9375, 0.9595, 0.9155, 0.9375, 0.9375, 0.9155, 0.9595, 0.9375, 0.9375, 0.9595, 0.9155, 0.9375, 0.9375, 0.9155, 0.9595, 0.9375, 0.9375, 0.9595, 0.9155, 0.9375, 0.9375, 0.9155, 0.9595, 0.9375, 0.9375, 0.9595, 0.9155, 0.9375, 0.9375, 0.9155, 0.9595, 0.9375, 0.9375, 0.9595, 0.9155, 0.9375, 0.9375, 0.9155, 0.9595, 0.9375, 0.9375, 0.9595, 0.9155, 0.9375, 0.9375, 0.9155, 0.9595, 0.9375, 0.9375, 0.9595, 0.9155, 0.9375, 0.9375, 0.9155, 0.9595, 0.9375, 0.9375, 0.9595, 0.9155, 0.9375, 0.9375, 0.9155, 0.9595, 0.9375, 0.9375, 0.9595, 0.9155, 0.9375, 0.9375, 0.9155, 0.9595, 0.9375, 0.9375, 0.9595, 0.9155, 0.9375, 0.9375, 0.9155, 0.9595, 0.9375, 0.9375, 0.9595, 0.9155, 0.9375, 0.9375, 0.9155, 0.9595, 0.9375, 0.9375, 0.9595, 0.9155, 0.9375, 0.9375, 0.9155, 0.9595, 0.9375, 0.9375, 0.9595, 0.9155, 0.9375, 0.9375, 0.9155])
me_x_1.materials.append(mat_sea_metal)
me_x_1.update()
me_x_2 = bpy.data.meshes.new('三角挂架')
me_x_2.from_pydata([(-0.075, 0.3658, 1.0), (-0.05303, 0.4024, 0.9616), (-4.592e-18, 0.4175, 0.9457), (0.05303, 0.4024, 0.9616), (0.075, 0.3658, 1.0), (0.05303, 0.3293, 1.038), (1.378e-17, 0.3142, 1.054), (-0.05303, 0.3293, 1.038), (-0.075, -0.4542, 0.22), (-0.05303, -0.4176, 0.1816), (-4.592e-18, -0.4025, 0.1657), (0.05303, -0.4176, 0.1816), (0.075, -0.4542, 0.22), (0.05303, -0.4907, 0.2584), (1.378e-17, -0.5058, 0.2743), (-0.05303, -0.4907, 0.2584)], [], [(0, 1, 9, 8), (1, 2, 10, 9), (2, 3, 11, 10), (3, 4, 12, 11), (4, 5, 13, 12), (5, 6, 14, 13), (6, 7, 15, 14), (7, 0, 8, 15), (7, 6, 5, 4, 3, 2, 1, 0), (8, 9, 10, 11, 12, 13, 14, 15)])
me_x_2.polygons.foreach_set('use_smooth', [True] * 10)
_uv = me_x_2.uv_layers.new(name='PaletteUV')
_uv.uv.foreach_set('vector', [0.5845, 0.8125, 0.5625, 0.8345, 0.5405, 0.8125, 0.5625, 0.7905, 0.5845, 0.8125, 0.5625, 0.8345, 0.5405, 0.8125, 0.5625, 0.7905, 0.5845, 0.8125, 0.5625, 0.8345, 0.5405, 0.8125, 0.5625, 0.7905, 0.5845, 0.8125, 0.5625, 0.8345, 0.5405, 0.8125, 0.5625, 0.7905, 0.5845, 0.8125, 0.5625, 0.8345, 0.5405, 0.8125, 0.5625, 0.7905, 0.5845, 0.8125, 0.5625, 0.8345, 0.5405, 0.8125, 0.5625, 0.7905, 0.5845, 0.8125, 0.5625, 0.8345, 0.5405, 0.8125, 0.5625, 0.7905, 0.5845, 0.8125, 0.5625, 0.8345, 0.5405, 0.8125, 0.5625, 0.7905, 0.5845, 0.8125, 0.5781, 0.8281, 0.5625, 0.8345, 0.5469, 0.8281, 0.5405, 0.8125, 0.5469, 0.7969, 0.5625, 0.7905, 0.5781, 0.7969, 0.5845, 0.8125, 0.5781, 0.8281, 0.5625, 0.8345, 0.5469, 0.8281, 0.5405, 0.8125, 0.5469, 0.7969, 0.5625, 0.7905, 0.5781, 0.7969])
me_x_2.materials.append(mat_sea_metal)
me_x_2.update()

# ---- objects
ob_x = bpy.data.objects.new('墙上锚定板', me_x)
ob_x_1 = bpy.data.objects.new('粗承托臂', me_x_1)
ob_x_2 = bpy.data.objects.new('三角挂架', me_x_2)

# ---- transforms, parenting, visibility, modifiers, constraints
ob_x.location = (0.0, 0.0, 0.0)
ob_x_1.location = (0.0, 0.0, 0.0)
ob_x_2.location = (0.0, 0.0, 0.0)

# ---- collection membership
col_ngq_52.objects.link(ob_x)
col_ngq_52.objects.link(ob_x_1)
col_ngq_52.objects.link(ob_x_2)

# ---- scene / render settings (as saved in the file)
scene.frame_start = 1; scene.frame_end = 250; scene.frame_set(1)
scene.render.engine = 'BLENDER_EEVEE_NEXT'
bpy.context.view_layer.update()

# ---- added for rendering (the .blend has no active camera and no usable light): camera, sun + grey world if the file has none
cam_auto = bpy.data.cameras.new('AutoCamera')
cam_auto.lens = 50.0
cam_auto.sensor_width = 36.0
cam_auto.clip_end = 1000.0
ob_auto_camera = bpy.data.objects.new('AutoCamera', cam_auto)
scene.collection.objects.link(ob_auto_camera)
ob_auto_camera.location = (1.47848, -1.77418, 1.78279)
ob_auto_camera.rotation_euler = (1.09748, -7.21219e-08, 0.694738)
scene.camera = ob_auto_camera
light_auto_sun = bpy.data.lights.new('AutoSun', 'SUN')
light_auto_sun.energy = 3.0
light_auto_sun.angle = 0.0523599
ob_auto_sun = bpy.data.objects.new('AutoSun', light_auto_sun)
scene.collection.objects.link(ob_auto_sun)
ob_auto_sun.rotation_euler = (0.872665, 0.174533, 0.523599)
if scene.world is None:
    world_auto = bpy.data.worlds.new('AutoWorld')
    world_auto.color = (0.3, 0.3, 0.3)
    scene.world = world_auto
bpy.context.view_layer.update()
